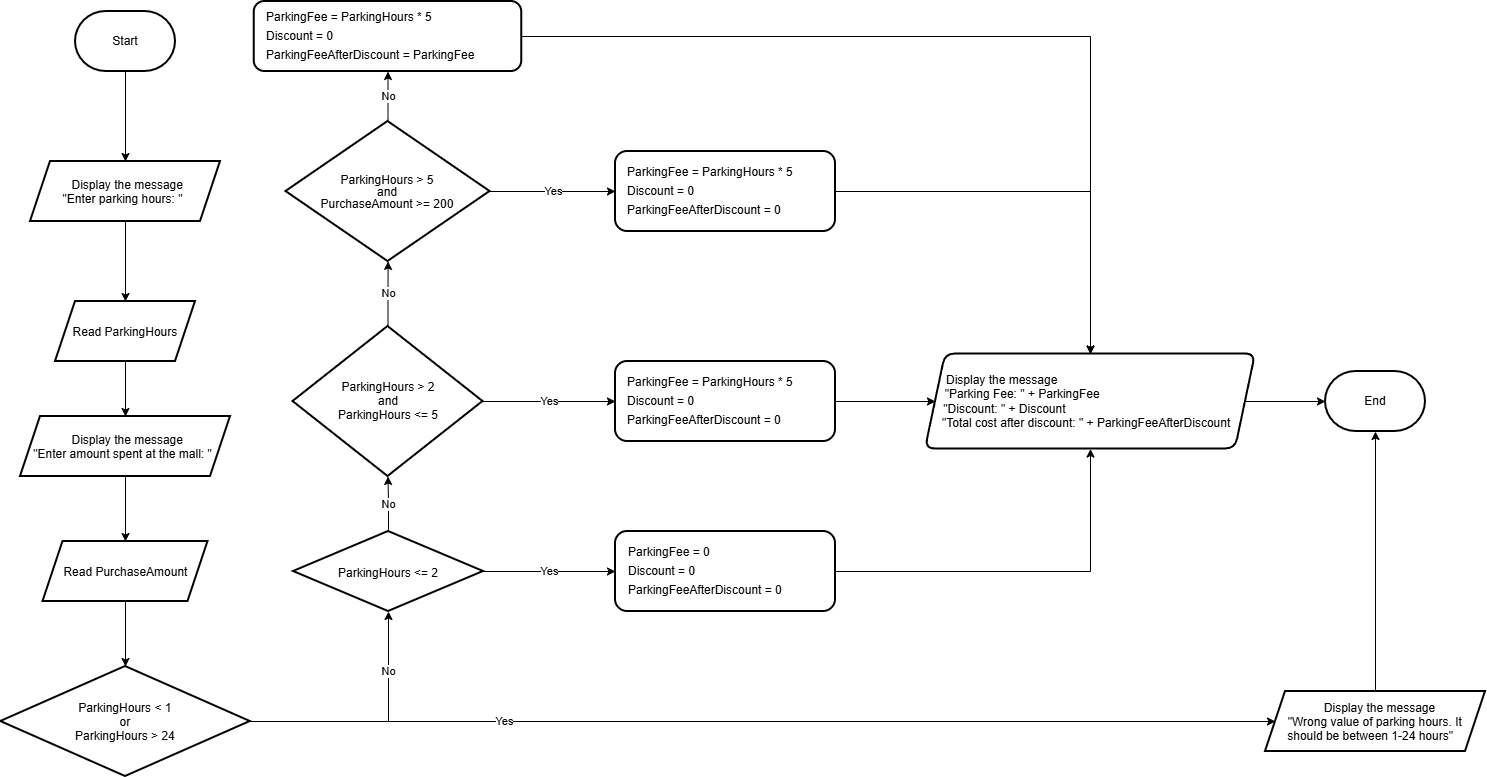

The diagram above was exported from draw.io. Its source (the exported page's mxGraphModel, read from the mxfile embedded in the PNG):
<mxGraphModel dx="2211" dy="1343" grid="1" gridSize="10" guides="1" tooltips="1" connect="1" arrows="1" fold="1" page="1" pageScale="1" pageWidth="1169" pageHeight="827" math="0" shadow="0">
  <root>
    <mxCell id="0" />
    <mxCell id="1" parent="0" />
    <mxCell id="Z9nGrsF1jX1G-pYlXJ3N-3" edge="1" parent="1" source="Z9nGrsF1jX1G-pYlXJ3N-1" style="edgeStyle=orthogonalEdgeStyle;rounded=0;orthogonalLoop=1;jettySize=auto;html=1;" target="Z9nGrsF1jX1G-pYlXJ3N-2" value="">
      <mxGeometry relative="1" as="geometry" />
    </mxCell>
    <mxCell id="Z9nGrsF1jX1G-pYlXJ3N-1" parent="1" style="strokeWidth=2;html=1;shape=mxgraph.flowchart.terminator;whiteSpace=wrap;" value="Start" vertex="1">
      <mxGeometry height="60" width="100" x="120" y="30" as="geometry" />
    </mxCell>
    <mxCell id="Z9nGrsF1jX1G-pYlXJ3N-5" edge="1" parent="1" source="Z9nGrsF1jX1G-pYlXJ3N-2" style="edgeStyle=orthogonalEdgeStyle;rounded=0;orthogonalLoop=1;jettySize=auto;html=1;" target="Z9nGrsF1jX1G-pYlXJ3N-4" value="">
      <mxGeometry relative="1" as="geometry" />
    </mxCell>
    <mxCell id="Z9nGrsF1jX1G-pYlXJ3N-2" parent="1" style="shape=parallelogram;perimeter=parallelogramPerimeter;whiteSpace=wrap;html=1;shapeInside=1;fixedSize=1;strokeWidth=2;" value="&lt;span style=&quot;background-color: transparent; color: light-dark(rgb(0, 0, 0), rgb(255, 255, 255));&quot;&gt;Display the message&lt;/span&gt;&lt;br&gt;&quot;Enter parking hours: &quot;" vertex="1">
      <mxGeometry height="60" width="190" x="75" y="180" as="geometry" />
    </mxCell>
    <mxCell id="Z9nGrsF1jX1G-pYlXJ3N-7" edge="1" parent="1" source="Z9nGrsF1jX1G-pYlXJ3N-4" style="edgeStyle=orthogonalEdgeStyle;rounded=0;orthogonalLoop=1;jettySize=auto;html=1;" target="Z9nGrsF1jX1G-pYlXJ3N-6" value="">
      <mxGeometry relative="1" as="geometry" />
    </mxCell>
    <mxCell id="Z9nGrsF1jX1G-pYlXJ3N-4" parent="1" style="shape=parallelogram;perimeter=parallelogramPerimeter;whiteSpace=wrap;html=1;shapeInside=1;fixedSize=1;strokeWidth=2;" value="Read ParkingHours" vertex="1">
      <mxGeometry height="60" width="140" x="100" y="320" as="geometry" />
    </mxCell>
    <mxCell id="Z9nGrsF1jX1G-pYlXJ3N-9" edge="1" parent="1" source="Z9nGrsF1jX1G-pYlXJ3N-6" style="edgeStyle=orthogonalEdgeStyle;rounded=0;orthogonalLoop=1;jettySize=auto;html=1;" target="Z9nGrsF1jX1G-pYlXJ3N-8" value="">
      <mxGeometry relative="1" as="geometry" />
    </mxCell>
    <mxCell id="Z9nGrsF1jX1G-pYlXJ3N-6" parent="1" style="shape=parallelogram;perimeter=parallelogramPerimeter;whiteSpace=wrap;html=1;shapeInside=1;fixedSize=1;strokeWidth=2;" value="Display the message&lt;br&gt;&quot;Enter amount spent at the mall: &quot;" vertex="1">
      <mxGeometry height="60" width="210" x="65" y="435" as="geometry" />
    </mxCell>
    <mxCell id="Z9nGrsF1jX1G-pYlXJ3N-11" edge="1" parent="1" source="Z9nGrsF1jX1G-pYlXJ3N-8" style="edgeStyle=orthogonalEdgeStyle;rounded=0;orthogonalLoop=1;jettySize=auto;html=1;" target="Z9nGrsF1jX1G-pYlXJ3N-10" value="">
      <mxGeometry relative="1" as="geometry">
        <Array as="points">
          <mxPoint x="170" y="740" />
        </Array>
      </mxGeometry>
    </mxCell>
    <mxCell id="Z9nGrsF1jX1G-pYlXJ3N-8" parent="1" style="shape=parallelogram;perimeter=parallelogramPerimeter;whiteSpace=wrap;html=1;shapeInside=1;fixedSize=1;strokeWidth=2;" value="Read PurchaseAmount" vertex="1">
      <mxGeometry height="60" width="165" x="87.5" y="560" as="geometry" />
    </mxCell>
    <mxCell id="Z9nGrsF1jX1G-pYlXJ3N-13" edge="1" parent="1" source="Z9nGrsF1jX1G-pYlXJ3N-10" style="edgeStyle=orthogonalEdgeStyle;rounded=0;orthogonalLoop=1;jettySize=auto;html=1;" target="Z9nGrsF1jX1G-pYlXJ3N-12" value="Yes">
      <mxGeometry relative="1" x="-0.5021" as="geometry">
        <mxPoint x="-1" as="offset" />
      </mxGeometry>
    </mxCell>
    <mxCell id="Z9nGrsF1jX1G-pYlXJ3N-15" edge="1" parent="1" source="Z9nGrsF1jX1G-pYlXJ3N-10" style="edgeStyle=orthogonalEdgeStyle;rounded=0;orthogonalLoop=1;jettySize=auto;html=1;" target="Z9nGrsF1jX1G-pYlXJ3N-14" value="No">
      <mxGeometry relative="1" x="0.5166" as="geometry">
        <mxPoint as="offset" />
      </mxGeometry>
    </mxCell>
    <mxCell id="Z9nGrsF1jX1G-pYlXJ3N-10" parent="1" style="rhombus;whiteSpace=wrap;html=1;shapeInside=1;strokeWidth=2;" value="ParkingHours &amp;lt; 1&lt;br&gt;or&lt;br&gt;ParkingHours &amp;gt; 24" vertex="1">
      <mxGeometry height="110" width="249.53" x="45.24000000000001" y="685" as="geometry" />
    </mxCell>
    <mxCell id="Z9nGrsF1jX1G-pYlXJ3N-46" edge="1" parent="1" source="Z9nGrsF1jX1G-pYlXJ3N-12" style="edgeStyle=orthogonalEdgeStyle;rounded=0;orthogonalLoop=1;jettySize=auto;html=1;" target="Z9nGrsF1jX1G-pYlXJ3N-44">
      <mxGeometry relative="1" as="geometry" />
    </mxCell>
    <mxCell id="Z9nGrsF1jX1G-pYlXJ3N-12" parent="1" style="shape=parallelogram;perimeter=parallelogramPerimeter;whiteSpace=wrap;html=1;shapeInside=1;fixedSize=1;strokeWidth=2;fontFamily=Helvetica;fontColor=light-dark(#000000,#FFFFFF);" value="Display the message&lt;br&gt;&quot;&lt;span style=&quot;font-size: 9pt; background-color: transparent;&quot;&gt;Wrong value of parking hours.&amp;nbsp;&lt;/span&gt;&lt;span style=&quot;font-size: 9pt; background-color: transparent;&quot;&gt;It should be between 1-24 hours&lt;/span&gt;&lt;span style=&quot;background-color: transparent;&quot;&gt;&quot;&lt;/span&gt;" vertex="1">
      <mxGeometry height="60" width="220" x="1310" y="710" as="geometry" />
    </mxCell>
    <mxCell id="Z9nGrsF1jX1G-pYlXJ3N-20" edge="1" parent="1" source="Z9nGrsF1jX1G-pYlXJ3N-14" style="edgeStyle=orthogonalEdgeStyle;rounded=0;orthogonalLoop=1;jettySize=auto;html=1;" target="Z9nGrsF1jX1G-pYlXJ3N-19" value="Yes">
      <mxGeometry relative="1" as="geometry" />
    </mxCell>
    <mxCell id="Z9nGrsF1jX1G-pYlXJ3N-23" edge="1" parent="1" source="Z9nGrsF1jX1G-pYlXJ3N-14" style="edgeStyle=orthogonalEdgeStyle;rounded=0;orthogonalLoop=1;jettySize=auto;html=1;" target="Z9nGrsF1jX1G-pYlXJ3N-22" value="No">
      <mxGeometry relative="1" as="geometry" />
    </mxCell>
    <mxCell id="Z9nGrsF1jX1G-pYlXJ3N-14" parent="1" style="rhombus;whiteSpace=wrap;html=1;shapeInside=1;strokeWidth=2;" value="ParkingHours &amp;lt;= 2" vertex="1">
      <mxGeometry height="80" width="190" x="338" y="550" as="geometry" />
    </mxCell>
    <mxCell id="Z9nGrsF1jX1G-pYlXJ3N-42" edge="1" parent="1" source="Z9nGrsF1jX1G-pYlXJ3N-19" style="edgeStyle=orthogonalEdgeStyle;rounded=0;orthogonalLoop=1;jettySize=auto;html=1;entryX=0.5;entryY=1;entryDx=0;entryDy=0;" target="Z9nGrsF1jX1G-pYlXJ3N-38">
      <mxGeometry relative="1" as="geometry" />
    </mxCell>
    <mxCell id="Z9nGrsF1jX1G-pYlXJ3N-19" parent="1" style="rounded=1;whiteSpace=wrap;html=1;strokeWidth=2;align=left;fontSize=12;verticalAlign=middle;labelBorderColor=none;spacingTop=0;spacing=0;gradientColor=none;perimeterSpacing=0;spacingLeft=13;" value="&lt;div style=&quot;line-height: 160%;&quot;&gt;ParkingFee = 0&lt;div&gt;Discount = 0&lt;/div&gt;&lt;div&gt;ParkingFeeAfterDiscount = 0&lt;/div&gt;&lt;/div&gt;" vertex="1">
      <mxGeometry height="80" width="220" x="660" y="550" as="geometry" />
    </mxCell>
    <mxCell id="Z9nGrsF1jX1G-pYlXJ3N-25" edge="1" parent="1" source="Z9nGrsF1jX1G-pYlXJ3N-22" style="edgeStyle=orthogonalEdgeStyle;rounded=0;orthogonalLoop=1;jettySize=auto;html=1;" target="Z9nGrsF1jX1G-pYlXJ3N-24" value="Yes">
      <mxGeometry relative="1" as="geometry" />
    </mxCell>
    <mxCell id="Z9nGrsF1jX1G-pYlXJ3N-29" edge="1" parent="1" source="Z9nGrsF1jX1G-pYlXJ3N-22" style="edgeStyle=orthogonalEdgeStyle;rounded=0;orthogonalLoop=1;jettySize=auto;html=1;" target="Z9nGrsF1jX1G-pYlXJ3N-27" value="No">
      <mxGeometry relative="1" as="geometry" />
    </mxCell>
    <mxCell id="Z9nGrsF1jX1G-pYlXJ3N-22" parent="1" style="rhombus;whiteSpace=wrap;html=1;shapeInside=1;strokeWidth=2;" value="ParkingHours &amp;gt; 2&lt;br&gt;and&lt;br&gt;ParkingHours &amp;lt;= 5" vertex="1">
      <mxGeometry height="150" width="190" x="337.5" y="345" as="geometry" />
    </mxCell>
    <mxCell id="Z9nGrsF1jX1G-pYlXJ3N-39" edge="1" parent="1" source="Z9nGrsF1jX1G-pYlXJ3N-24" style="edgeStyle=orthogonalEdgeStyle;rounded=0;orthogonalLoop=1;jettySize=auto;html=1;" target="Z9nGrsF1jX1G-pYlXJ3N-38" value="">
      <mxGeometry relative="1" as="geometry" />
    </mxCell>
    <mxCell id="Z9nGrsF1jX1G-pYlXJ3N-24" parent="1" style="rounded=1;whiteSpace=wrap;html=1;strokeWidth=2;align=left;spacingLeft=10;" value="&lt;div style=&quot;line-height: 160%;&quot;&gt;&lt;div&gt;ParkingFee = ParkingHours * 5&lt;br&gt;&lt;span style=&quot;background-color: transparent; color: light-dark(rgb(0, 0, 0), rgb(255, 255, 255));&quot;&gt;Discount = 0&lt;/span&gt;&lt;/div&gt;&lt;div&gt;ParkingFeeAfterDiscount = 0&lt;/div&gt;&lt;/div&gt;" vertex="1">
      <mxGeometry height="80" width="220" x="660" y="380" as="geometry" />
    </mxCell>
    <mxCell id="Z9nGrsF1jX1G-pYlXJ3N-26" edge="1" parent="1" source="Z9nGrsF1jX1G-pYlXJ3N-27" style="edgeStyle=orthogonalEdgeStyle;rounded=0;orthogonalLoop=1;jettySize=auto;html=1;" target="Z9nGrsF1jX1G-pYlXJ3N-28" value="Yes">
      <mxGeometry relative="1" as="geometry" />
    </mxCell>
    <mxCell id="Z9nGrsF1jX1G-pYlXJ3N-35" edge="1" parent="1" source="Z9nGrsF1jX1G-pYlXJ3N-27" style="edgeStyle=orthogonalEdgeStyle;rounded=0;orthogonalLoop=1;jettySize=auto;html=1;" target="Z9nGrsF1jX1G-pYlXJ3N-34" value="No">
      <mxGeometry relative="1" as="geometry" />
    </mxCell>
    <mxCell id="Z9nGrsF1jX1G-pYlXJ3N-27" parent="1" style="rhombus;whiteSpace=wrap;html=1;shapeInside=1;strokeWidth=2;" value="&lt;div style=&quot;line-height: 100%;&quot;&gt;ParkingHours &amp;gt; 5&lt;br&gt;and&lt;br&gt;PurchaseAmount &amp;gt;= 200&lt;/div&gt;" vertex="1">
      <mxGeometry height="140" width="204.06" x="330.47" y="140" as="geometry" />
    </mxCell>
    <mxCell id="Z9nGrsF1jX1G-pYlXJ3N-41" edge="1" parent="1" source="Z9nGrsF1jX1G-pYlXJ3N-28" style="edgeStyle=orthogonalEdgeStyle;rounded=0;orthogonalLoop=1;jettySize=auto;html=1;entryX=0.5;entryY=0;entryDx=0;entryDy=0;" target="Z9nGrsF1jX1G-pYlXJ3N-38">
      <mxGeometry relative="1" as="geometry" />
    </mxCell>
    <mxCell id="Z9nGrsF1jX1G-pYlXJ3N-28" parent="1" style="rounded=1;whiteSpace=wrap;html=1;strokeWidth=2;align=left;spacingLeft=10;" value="&lt;div style=&quot;line-height: 160%;&quot;&gt;&lt;div&gt;ParkingFee = ParkingHours * 5&lt;br&gt;&lt;span style=&quot;background-color: transparent; color: light-dark(rgb(0, 0, 0), rgb(255, 255, 255));&quot;&gt;Discount = 0&lt;/span&gt;&lt;/div&gt;&lt;div&gt;ParkingFeeAfterDiscount = 0&lt;/div&gt;&lt;/div&gt;" vertex="1">
      <mxGeometry height="80" width="220" x="660" y="170" as="geometry" />
    </mxCell>
    <mxCell id="Z9nGrsF1jX1G-pYlXJ3N-40" edge="1" parent="1" source="Z9nGrsF1jX1G-pYlXJ3N-34" style="edgeStyle=orthogonalEdgeStyle;rounded=0;orthogonalLoop=1;jettySize=auto;html=1;entryX=0.5;entryY=0;entryDx=0;entryDy=0;" target="Z9nGrsF1jX1G-pYlXJ3N-38">
      <mxGeometry relative="1" as="geometry" />
    </mxCell>
    <mxCell id="Z9nGrsF1jX1G-pYlXJ3N-34" parent="1" style="rounded=1;whiteSpace=wrap;html=1;strokeWidth=2;align=left;spacingLeft=10;" value="&lt;div style=&quot;line-height: 160%;&quot;&gt;&lt;div&gt;ParkingFee = ParkingHours * 5&lt;/div&gt;&lt;div&gt;Discount = 0&lt;/div&gt;&lt;div&gt;ParkingFeeAfterDiscount = ParkingFee&lt;/div&gt;&lt;/div&gt;" vertex="1">
      <mxGeometry height="70" width="267.5" x="298.75" y="20" as="geometry" />
    </mxCell>
    <mxCell id="Z9nGrsF1jX1G-pYlXJ3N-45" edge="1" parent="1" source="Z9nGrsF1jX1G-pYlXJ3N-38" style="edgeStyle=orthogonalEdgeStyle;rounded=0;orthogonalLoop=1;jettySize=auto;html=1;" target="Z9nGrsF1jX1G-pYlXJ3N-44" value="">
      <mxGeometry relative="1" as="geometry" />
    </mxCell>
    <mxCell id="Z9nGrsF1jX1G-pYlXJ3N-38" parent="1" style="shape=parallelogram;perimeter=parallelogramPerimeter;whiteSpace=wrap;html=1;shapeInside=1;fixedSize=1;align=left;rounded=1;strokeWidth=2;spacingLeft=10;" value="&lt;span style=&quot;background-color: transparent; color: light-dark(rgb(0, 0, 0), rgb(255, 255, 255));&quot;&gt;Display the message&lt;br&gt;&lt;/span&gt;&lt;span style=&quot;background-color: transparent; color: light-dark(rgb(0, 0, 0), rgb(255, 255, 255));&quot;&gt;&quot;Parking Fee: &quot; + ParkingFee&lt;br&gt;&quot;Discount: &quot; + Discount&lt;br&gt;&quot;Total cost after discount: &quot; +&amp;nbsp;ParkingFeeAfterDiscount&lt;/span&gt;" vertex="1">
      <mxGeometry height="95" width="330" x="970" y="372.5" as="geometry" />
    </mxCell>
    <mxCell id="Z9nGrsF1jX1G-pYlXJ3N-44" parent="1" style="strokeWidth=2;html=1;shape=mxgraph.flowchart.terminator;whiteSpace=wrap;" value="End" vertex="1">
      <mxGeometry height="60" width="100" x="1370" y="390" as="geometry" />
    </mxCell>
  </root>
</mxGraphModel>